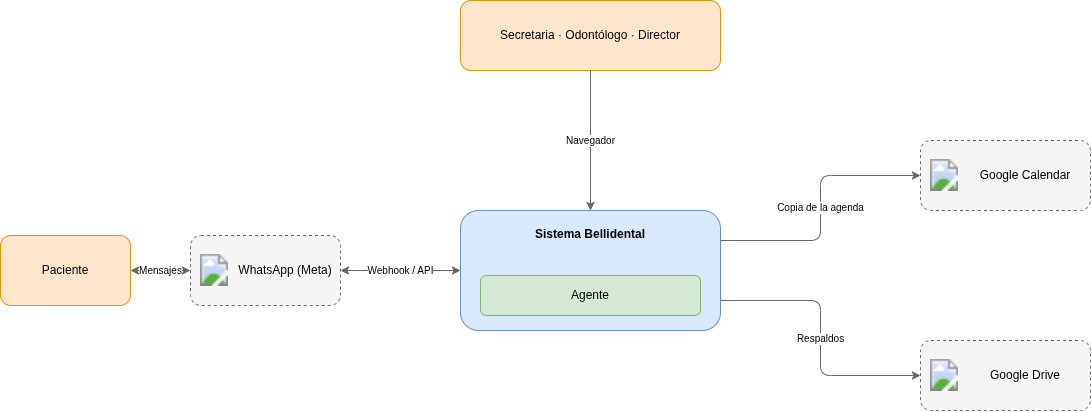

The diagram above was exported from draw.io. Its source (the exported page's mxGraphModel, read from the mxfile embedded in the PNG):
<mxGraphModel dx="1246" dy="671" grid="1" gridSize="10" guides="1" tooltips="1" connect="1" arrows="1" fold="1" page="1" pageScale="1" pageWidth="827" pageHeight="1169" math="0" shadow="0">
  <root>
    <mxCell id="0" />
    <mxCell id="1" parent="0" />
    <mxCell id="1ZNEdqgCr_f0xfOnfbxU-1" parent="1" style="rounded=1;whiteSpace=wrap;html=1;fillColor=#FFE6CC;strokeColor=#D79B00;fontSize=12;" value="Paciente" vertex="1">
      <mxGeometry height="70" width="130" x="240" y="445" as="geometry" />
    </mxCell>
    <mxCell id="1ZNEdqgCr_f0xfOnfbxU-2" parent="1" style="rounded=1;whiteSpace=wrap;html=1;fillColor=#FFE6CC;strokeColor=#D79B00;fontSize=12;" value="Secretaria · Odontólogo · Director" vertex="1">
      <mxGeometry height="70" width="260" x="700" y="210" as="geometry" />
    </mxCell>
    <mxCell id="1ZNEdqgCr_f0xfOnfbxU-3" parent="1" style="rounded=1;whiteSpace=wrap;html=1;fillColor=#DAE8FC;strokeColor=#6C8EBF;fontSize=12;verticalAlign=top;spacingTop=10;" value="&lt;b&gt;Sistema Bellidental&lt;/b&gt;" vertex="1">
      <mxGeometry height="120" width="260" x="700" y="420" as="geometry" />
    </mxCell>
    <mxCell id="1ZNEdqgCr_f0xfOnfbxU-4" parent="1" style="rounded=1;whiteSpace=wrap;html=1;fillColor=#D5E8D4;strokeColor=#82B366;fontSize=12;" value="Agente" vertex="1">
      <mxGeometry height="40" width="220" x="720" y="485" as="geometry" />
    </mxCell>
    <mxCell id="1ZNEdqgCr_f0xfOnfbxU-5" parent="1" style="rounded=1;whiteSpace=wrap;html=1;fillColor=#F5F5F5;strokeColor=#666666;dashed=1;fontSize=12;spacingLeft=40;" value="WhatsApp (Meta)" vertex="1">
      <mxGeometry height="70" width="150" x="430" y="445" as="geometry" />
    </mxCell>
    <mxCell id="1ZNEdqgCr_f0xfOnfbxU-6" parent="1" style="shape=image;imageAspect=1;aspect=fixed;image=https://cdn.simpleicons.org/whatsapp/25D366;" value="" vertex="1">
      <mxGeometry height="32" width="32" x="438" y="464" as="geometry" />
    </mxCell>
    <mxCell id="1ZNEdqgCr_f0xfOnfbxU-7" parent="1" style="rounded=1;whiteSpace=wrap;html=1;fillColor=#F5F5F5;strokeColor=#666666;dashed=1;fontSize=12;spacingLeft=40;" value="Google Calendar" vertex="1">
      <mxGeometry height="70" width="170" x="1160" y="350" as="geometry" />
    </mxCell>
    <mxCell id="1ZNEdqgCr_f0xfOnfbxU-8" parent="1" style="shape=image;imageAspect=1;aspect=fixed;image=https://cdn.simpleicons.org/googlecalendar/4285F4;" value="" vertex="1">
      <mxGeometry height="32" width="32" x="1168" y="369" as="geometry" />
    </mxCell>
    <mxCell id="1ZNEdqgCr_f0xfOnfbxU-9" parent="1" style="rounded=1;whiteSpace=wrap;html=1;fillColor=#F5F5F5;strokeColor=#666666;dashed=1;fontSize=12;spacingLeft=40;" value="Google Drive" vertex="1">
      <mxGeometry height="70" width="170" x="1160" y="550" as="geometry" />
    </mxCell>
    <mxCell id="1ZNEdqgCr_f0xfOnfbxU-10" parent="1" style="shape=image;imageAspect=1;aspect=fixed;image=https://cdn.simpleicons.org/googledrive/4285F4;" value="" vertex="1">
      <mxGeometry height="32" width="32" x="1168" y="569" as="geometry" />
    </mxCell>
    <mxCell id="1ZNEdqgCr_f0xfOnfbxU-11" edge="1" parent="1" source="1ZNEdqgCr_f0xfOnfbxU-1" style="edgeStyle=orthogonalEdgeStyle;html=1;endArrow=classic;startArrow=classic;fontSize=10;strokeColor=#666666;labelBackgroundColor=#FFFFFF;" target="1ZNEdqgCr_f0xfOnfbxU-5" value="Mensajes">
      <mxGeometry relative="1" as="geometry" />
    </mxCell>
    <mxCell id="1ZNEdqgCr_f0xfOnfbxU-12" edge="1" parent="1" source="1ZNEdqgCr_f0xfOnfbxU-5" style="edgeStyle=orthogonalEdgeStyle;html=1;endArrow=classic;startArrow=classic;fontSize=10;strokeColor=#666666;labelBackgroundColor=#FFFFFF;" target="1ZNEdqgCr_f0xfOnfbxU-3" value="Webhook / API">
      <mxGeometry relative="1" as="geometry" />
    </mxCell>
    <mxCell id="1ZNEdqgCr_f0xfOnfbxU-13" edge="1" parent="1" source="1ZNEdqgCr_f0xfOnfbxU-2" style="edgeStyle=orthogonalEdgeStyle;html=1;endArrow=classic;fontSize=10;strokeColor=#666666;labelBackgroundColor=#FFFFFF;" target="1ZNEdqgCr_f0xfOnfbxU-3" value="Navegador">
      <mxGeometry relative="1" as="geometry" />
    </mxCell>
    <mxCell id="1ZNEdqgCr_f0xfOnfbxU-14" edge="1" parent="1" source="1ZNEdqgCr_f0xfOnfbxU-3" style="edgeStyle=orthogonalEdgeStyle;html=1;endArrow=classic;fontSize=10;strokeColor=#666666;labelBackgroundColor=#FFFFFF;exitX=1;exitY=0.25;exitDx=0;exitDy=0;entryX=0;entryY=0.5;entryDx=0;entryDy=0;" target="1ZNEdqgCr_f0xfOnfbxU-7" value="Copia de la agenda">
      <mxGeometry relative="1" as="geometry" />
    </mxCell>
    <mxCell id="1ZNEdqgCr_f0xfOnfbxU-15" edge="1" parent="1" source="1ZNEdqgCr_f0xfOnfbxU-3" style="edgeStyle=orthogonalEdgeStyle;html=1;endArrow=classic;fontSize=10;strokeColor=#666666;labelBackgroundColor=#FFFFFF;exitX=1;exitY=0.75;exitDx=0;exitDy=0;entryX=0;entryY=0.5;entryDx=0;entryDy=0;" target="1ZNEdqgCr_f0xfOnfbxU-9" value="Respaldos">
      <mxGeometry relative="1" as="geometry" />
    </mxCell>
  </root>
</mxGraphModel>